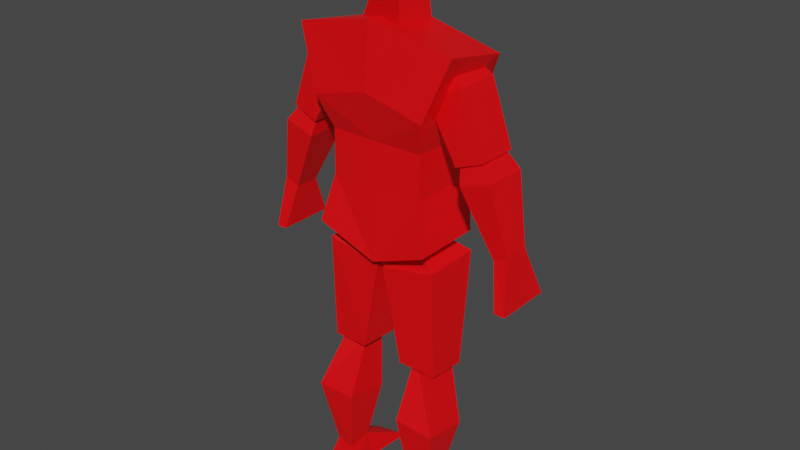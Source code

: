# Source: SimpleHuman.blend  (saved by Blender 3.4.6; exported with 4.5.12 LTS)
import bpy
from mathutils import Matrix  # noqa: F401  (used for matrix-valued properties, if any)

bpy.ops.wm.read_factory_settings(use_empty=True)
scene = bpy.context.scene
scene.name = 'Scene'

# ---- collections
col_collection = bpy.data.collections.new('Collection'); scene.collection.children.link(col_collection)

# ---- materials (node trees are filled in below, after node groups)
mat_material_001 = bpy.data.materials.new('Material.001')
mat_material_001.use_transparent_shadow = False

# ---- material node trees
mat_material_001.use_nodes = True; mat_material_001.node_tree.nodes.clear()
_N = mat_material_001.node_tree.nodes; _L = mat_material_001.node_tree.links
n0 = _N.new('ShaderNodeBsdfPrincipled'); n0.name = 'Principled BSDF'; n0.location = (10, 300)
n0.distribution = 'GGX'
n0.subsurface_method = 'RANDOM_WALK_SKIN'
n0.inputs[0].default_value = (1.0, 0.0, 0.002819, 1.0)
n0.inputs[3].default_value = 1.45
n0.inputs[27].default_value = (0.0, 0.0, 0.0, 1.0)
n0.inputs[28].default_value = 1.0
n1 = _N.new('ShaderNodeOutputMaterial'); n1.name = 'Material Output'; n1.location = (300, 300)
_L.new(n0.outputs[0], n1.inputs[0])
n1.is_active_output = True

# ---- world
world_world = bpy.data.worlds.new('World'); scene.world = world_world
world_world.use_nodes = True; world_world.node_tree.nodes.clear()
_N = world_world.node_tree.nodes; _L = world_world.node_tree.links
n0 = _N.new('ShaderNodeOutputWorld'); n0.name = 'World Output'; n0.location = (300, 300)
n1 = _N.new('ShaderNodeBackground'); n1.name = 'Background'; n1.location = (10, 300)
n1.inputs[0].default_value = (0.05088, 0.05088, 0.05088, 1.0)
_L.new(n1.outputs[0], n0.inputs[0])
n0.is_active_output = True
world_world.color = (0.05088, 0.05088, 0.05088)
world_world.use_sun_shadow = False
world_world.sun_shadow_jitter_overblur = 0.0

# ---- meshes
me_cube_001 = bpy.data.meshes.new('Cube.001')
me_cube_001.from_pydata([(-1.191, -0.8867, 2.919), (-1.639, -0.7301, 4.821), (-1.191, 0.6852, 2.93), (-1.639, 0.7479, 4.699), (-1.417, -0.3693, 4.672), (-0.9717, -0.3693, 4.584), (-0.9691, 0.5065, 4.397), (-1.604, 0.4702, 3.818), (-0.9745, -0.6671, 3.87), (-0.9745, 0.9518, 3.863), (-0.9691, -0.5065, 4.397), (-1.604, -0.4948, 3.818), (-0.9675, 0.9597, 3.435), (-1.674, 0.5065, 4.538), (-2.128, 0.4611, 3.917), (-0.9675, -0.6828, 3.417), (-1.184, -0.9495, 4.212), (-1.184, 1.03, 4.212), (-1.674, -0.5065, 4.538), (-2.128, -0.4472, 3.917), (0.0, 0.7113, 2.659), (0.0, 0.6082, 4.938), (0.0, -0.8103, 2.667), (0.0, -0.8444, 5.014), (0.0, -0.703, 3.872), (0.0, 1.107, 3.865), (0.0, 1.008, 3.414), (0.0, -0.7195, 3.395), (0.0, -1.0, 4.372), (0.0, 1.103, 4.372), (-0.9717, 0.3693, 4.584), (-1.417, 0.3693, 4.672), (-1.924, -0.3215, 4.013), (-1.59, -0.3215, 3.958), (-1.705, 0.5065, 3.656), (-2.321, 0.2831, 2.999), (-1.705, -0.5065, 3.656), (-2.321, -0.2887, 2.999), (-2.307, 0.5065, 3.754), (-2.608, 0.2831, 3.075), (-2.307, -0.5065, 3.754), (-2.608, -0.2887, 3.075), (-1.59, 0.3215, 3.958), (-1.924, 0.3215, 4.013), (-1.604, -0.4948, 3.818), (-0.7597, -0.3693, 2.875), (-0.3112, -0.2439, 2.831), (-0.06324, 0.7441, 2.588), (-0.4438, 0.4095, 1.543), (-0.06324, -0.5897, 2.577), (-0.4438, -0.5458, 1.572), (-1.189, 0.7441, 2.706), (-1.215, 0.3973, 1.52), (-1.189, -0.5897, 2.695), (-1.215, -0.4821, 1.548), (-0.3112, 0.2439, 2.831), (-0.7597, 0.3693, 2.875), (-1.036, -0.353, 1.607), (-0.6006, -0.2332, 1.619), (-0.5716, 0.1796, 0.9036), (-0.7674, -0.07615, 0.2863), (-0.5716, -0.8463, 0.9845), (-0.7674, -0.6503, 0.2625), (-1.405, 0.1796, 0.8925), (-1.158, -0.08774, 0.2972), (-1.405, -0.8463, 0.9734), (-1.158, -0.5897, 0.2733), (-0.6006, 0.2332, 1.619), (-1.036, 0.353, 1.607), (-1.318, -0.7296, -3.576e-06), (-0.6209, -0.7902, 0.001021), (-0.6761, -0.0271, 0.0002894), (-1.299, -0.03869, 0.003545), (-0.6387, 0.9495, 0.0369), (-1.192, 0.8063, 0.02331), (-0.5922, 1.03, 0.001233), (-1.214, 0.8872, 0.001375), (-2.722, -0.5023, 2.534), (-2.507, -0.5023, 2.538), (-2.507, 0.7737, 2.538), (-2.722, 0.7737, 2.534), (-0.2413, -0.2516, 5.334), (-0.4601, -0.6545, 4.753), (-0.2413, 0.5667, 5.206), (-0.4601, 0.4445, 4.698), (0.2413, -0.2516, 5.334), (0.4601, -0.6545, 4.753), (0.2413, 0.5667, 5.206), (0.4601, 0.4445, 4.698), (-0.4364, -0.4927, 5.393), (-0.4364, 0.8101, 5.482), (0.0, 0.7196, 5.056), (0.0, 0.4552, 5.793), (0.0, -0.4426, 5.133), (0.0, -0.3316, 5.774), (-0.3382, -0.3821, 5.228), (-0.3633, -0.2815, 5.697), (-0.3382, 0.7196, 5.15), (-0.3633, 0.4228, 5.714), (0.0, 0.8878, 5.535), (0.0, -0.5676, 5.435), (-0.4364, -0.4676, 5.566), (0.0, 0.753, 5.718), (0.0, -0.5395, 5.629), (-0.4224, 0.6894, 5.62), (-0.3849, 0.804, 5.278), (-0.3849, -0.3419, 5.287), (0.0, 1.0, 5.247), (0.0, -0.5114, 5.257)], [], [(16, 1, 3, 17), (30, 31, 4, 5), (13, 18, 4, 31), (28, 23, 1, 16), (37, 41, 77, 78), (21, 3, 1, 23), (27, 24, 8, 15), (7, 6, 10, 11), (14, 7, 11, 19), (15, 8, 9, 12), (0, 15, 12, 2), (6, 13, 31, 30), (35, 34, 36, 37), (22, 27, 15, 0), (24, 28, 16, 8), (11, 10, 18, 19), (10, 6, 30, 5), (8, 16, 17, 9), (9, 17, 29, 25), (14, 13, 6, 7), (38, 40, 32, 43), (2, 12, 26, 20), (12, 9, 25, 26), (19, 18, 13, 14), (42, 43, 32, 33), (2, 20, 22, 0), (18, 10, 5, 4), (17, 3, 21, 29), (34, 38, 43, 42), (37, 36, 40, 41), (36, 34, 42, 33), (39, 38, 34, 35), (41, 40, 38, 39), (40, 36, 33, 32), (55, 56, 45, 46), (51, 53, 45, 56), (48, 47, 49, 50), (52, 48, 50, 54), (47, 51, 56, 55), (50, 49, 53, 54), (49, 47, 55, 46), (52, 51, 47, 48), (54, 53, 51, 52), (53, 49, 46, 45), (67, 68, 57, 58), (63, 65, 57, 68), (60, 59, 61, 62), (62, 66, 69, 70), (59, 63, 68, 67), (62, 61, 65, 66), (61, 59, 67, 58), (64, 63, 59, 60), (66, 65, 63, 64), (65, 61, 58, 57), (72, 71, 70, 69), (60, 62, 70, 71), (66, 64, 72, 69), (72, 64, 74, 76), (74, 73, 75, 76), (60, 71, 75, 73), (71, 72, 76, 75), (64, 60, 73, 74), (80, 79, 78, 77), (35, 37, 78, 79), (41, 39, 80, 77), (39, 35, 79, 80), (81, 82, 84, 83), (83, 84, 88, 87), (87, 88, 86, 85), (85, 86, 82, 81), (83, 87, 85, 81), (88, 84, 82, 86), (102, 99, 90, 104), (92, 102, 104, 98), (90, 105, 106, 89), (96, 101, 103, 94), (98, 104, 101, 96), (105, 97, 95, 106), (93, 95, 97, 91), (101, 89, 100, 103), (104, 90, 89, 101), (99, 107, 105, 90), (89, 106, 108, 100), (107, 91, 97, 105), (96, 94, 92, 98), (106, 95, 93, 108)])
_uv = me_cube_001.uv_layers.new(name='UVMap')
_uv.uv.foreach_set('vector', [0.5625, 0.0, 0.625, 0.0, 0.625, 0.25, 0.5625, 0.25, 0.375, 0.75, 0.625, 0.75, 0.625, 1.0, 0.375, 1.0, 0.875, 0.75, 0.875, 0.5, 0.875, 0.5, 0.875, 0.75, 0.5625, 0.875, 0.625, 0.875, 0.625, 1.0, 0.5625, 1.0, 0.4587, 0.5, 0.4587, 0.75, 0.4587, 0.75, 0.4587, 0.5, 0.75, 0.5, 0.875, 0.5, 0.875, 0.75, 0.75, 0.75, 0.4375, 0.875, 0.5, 0.875, 0.5, 1.0, 0.4375, 1.0, 0.4587, 0.0, 0.625, 0.0, 0.625, 0.25, 0.4587, 0.25, 0.4156, 0.2241, 0.7174, 0.2241, 0.7174, 0.5259, 0.4156, 0.5259, 0.4375, 0.0, 0.5, 0.0, 0.5, 0.25, 0.4375, 0.25, 0.375, 0.0, 0.4375, 0.0, 0.4375, 0.25, 0.375, 0.25, 0.375, 0.75, 0.375, 0.5, 0.375, 0.5, 0.375, 0.75, 0.4587, 0.0, 0.625, 0.0, 0.625, 0.25, 0.4587, 0.25, 0.375, 0.875, 0.4375, 0.875, 0.4375, 1.0, 0.375, 1.0, 0.5, 0.875, 0.5625, 0.875, 0.5625, 1.0, 0.5, 1.0, 0.4587, 0.5, 0.625, 0.5, 0.625, 0.75, 0.4587, 0.75, 0.625, 0.25, 0.625, 0.0, 0.625, 0.0, 0.625, 0.25, 0.5, 0.0, 0.5625, 0.0, 0.5625, 0.25, 0.5, 0.25, 0.5, 0.25, 0.5625, 0.25, 0.5625, 0.375, 0.5, 0.375, 0.2087, 0.5, 0.375, 0.5, 0.375, 0.75, 0.2087, 0.75, 0.875, 0.75, 0.875, 0.5, 0.875, 0.5, 0.875, 0.75, 0.375, 0.25, 0.4375, 0.25, 0.4375, 0.375, 0.375, 0.375, 0.4375, 0.25, 0.5, 0.25, 0.5, 0.375, 0.4375, 0.375, 0.7087, 0.5, 0.875, 0.5, 0.875, 0.75, 0.7087, 0.75, 0.375, 0.75, 0.625, 0.75, 0.625, 1.0, 0.375, 1.0, 0.125, 0.5, 0.25, 0.5, 0.25, 0.75, 0.125, 0.75, 0.625, 0.75, 0.625, 0.5, 0.625, 0.5, 0.625, 0.75, 0.5625, 0.25, 0.625, 0.25, 0.625, 0.375, 0.5625, 0.375, 0.375, 0.75, 0.375, 0.5, 0.375, 0.5, 0.375, 0.75, 0.4587, 0.5, 0.625, 0.5, 0.625, 0.75, 0.4587, 0.75, 0.625, 0.25, 0.625, 0.0, 0.625, 0.0, 0.625, 0.25, 0.2087, 0.5, 0.375, 0.5, 0.375, 0.75, 0.2087, 0.75, 0.7087, 0.5, 0.875, 0.5, 0.875, 0.75, 0.7087, 0.75, 0.625, 0.75, 0.625, 0.5, 0.625, 0.5, 0.625, 0.75, 0.375, 0.75, 0.625, 0.75, 0.625, 1.0, 0.375, 1.0, 0.875, 0.75, 0.875, 0.5, 0.875, 0.5, 0.875, 0.75, 0.4587, 0.0, 0.625, 0.0, 0.625, 0.25, 0.4587, 0.25, 0.4156, 0.2241, 0.7174, 0.2241, 0.7174, 0.5259, 0.4156, 0.5259, 0.375, 0.75, 0.375, 0.5, 0.375, 0.5, 0.375, 0.75, 0.4587, 0.5, 0.625, 0.5, 0.625, 0.75, 0.4587, 0.75, 0.625, 0.25, 0.625, 0.0, 0.625, 0.0, 0.625, 0.25, 0.2087, 0.5, 0.375, 0.5, 0.375, 0.75, 0.2087, 0.75, 0.7087, 0.5, 0.875, 0.5, 0.875, 0.75, 0.7087, 0.75, 0.625, 0.75, 0.625, 0.5, 0.625, 0.5, 0.625, 0.75, 0.375, 0.75, 0.625, 0.75, 0.625, 1.0, 0.375, 1.0, 0.875, 0.75, 0.875, 0.5, 0.875, 0.5, 0.875, 0.75, 0.4587, 0.0, 0.625, 0.0, 0.625, 0.25, 0.4587, 0.25, 0.4587, 0.5, 0.4587, 0.75, 0.4587, 0.75, 0.4587, 0.5, 0.375, 0.75, 0.375, 0.5, 0.375, 0.5, 0.375, 0.75, 0.4587, 0.5, 0.625, 0.5, 0.625, 0.75, 0.4587, 0.75, 0.625, 0.25, 0.625, 0.0, 0.625, 0.0, 0.625, 0.25, 0.2087, 0.5, 0.375, 0.5, 0.375, 0.75, 0.2087, 0.75, 0.7087, 0.5, 0.875, 0.5, 0.875, 0.75, 0.7087, 0.75, 0.625, 0.75, 0.625, 0.5, 0.625, 0.5, 0.625, 0.75, 0.4156, 0.2241, 0.7174, 0.2241, 0.7174, 0.5259, 0.4156, 0.5259, 0.4587, 0.0, 0.4587, 0.25, 0.4587, 0.25, 0.4587, 0.0, 0.7087, 0.5, 0.7087, 0.75, 0.7087, 0.75, 0.7087, 0.5, 0.7087, 0.75, 0.7087, 0.75, 0.7087, 0.75, 0.7087, 0.75, 0.2087, 0.5, 0.2087, 0.75, 0.2087, 0.75, 0.2087, 0.5, 0.4587, 0.0, 0.4587, 0.0, 0.4587, 0.0, 0.4587, 0.0, 0.7174, 0.2241, 0.4156, 0.2241, 0.4156, 0.2241, 0.7174, 0.2241, 0.2087, 0.5, 0.2087, 0.75, 0.2087, 0.75, 0.2087, 0.5, 0.4156, 0.2241, 0.7174, 0.2241, 0.7174, 0.5259, 0.4156, 0.5259, 0.4587, 0.0, 0.4587, 0.25, 0.4587, 0.25, 0.4587, 0.0, 0.7087, 0.5, 0.7087, 0.75, 0.7087, 0.75, 0.7087, 0.5, 0.2087, 0.5, 0.2087, 0.75, 0.2087, 0.75, 0.2087, 0.5, 0.375, 0.0, 0.625, 0.0, 0.625, 0.25, 0.375, 0.25, 0.375, 0.25, 0.625, 0.25, 0.625, 0.5, 0.375, 0.5, 0.375, 0.5, 0.625, 0.5, 0.625, 0.75, 0.375, 0.75, 0.375, 0.75, 0.625, 0.75, 0.625, 1.0, 0.375, 1.0, 0.125, 0.5, 0.375, 0.5, 0.375, 0.75, 0.125, 0.75, 0.625, 0.5, 0.875, 0.5, 0.875, 0.75, 0.625, 0.75, 0.4375, 0.875, 0.5, 0.875, 0.5, 1.0, 0.4375, 1.0, 0.375, 0.875, 0.4375, 0.875, 0.4375, 1.0, 0.375, 1.0, 0.5, 0.0, 0.5625, 0.0, 0.5625, 0.25, 0.5, 0.25, 0.375, 0.25, 0.4375, 0.25, 0.4375, 0.375, 0.375, 0.375, 0.375, 0.0, 0.4375, 0.0, 0.4375, 0.25, 0.375, 0.25, 0.5625, 0.0, 0.625, 0.0, 0.625, 0.25, 0.5625, 0.25, 0.75, 0.5, 0.875, 0.5, 0.875, 0.75, 0.75, 0.75, 0.4375, 0.25, 0.5, 0.25, 0.5, 0.375, 0.4375, 0.375, 0.4375, 0.0, 0.5, 0.0, 0.5, 0.25, 0.4375, 0.25, 0.5, 0.875, 0.5625, 0.875, 0.5625, 1.0, 0.5, 1.0, 0.5, 0.25, 0.5625, 0.25, 0.5625, 0.375, 0.5, 0.375, 0.5625, 0.875, 0.625, 0.875, 0.625, 1.0, 0.5625, 1.0, 0.125, 0.5, 0.25, 0.5, 0.25, 0.75, 0.125, 0.75, 0.5625, 0.25, 0.625, 0.25, 0.625, 0.375, 0.5625, 0.375])
me_cube_001.materials.append(mat_material_001)
me_cube_001.update()
arm_armature = bpy.data.armatures.new('Armature')  # bones are not reproduced

# ---- objects
ob_empty = bpy.data.objects.new('Empty', None)
ob_empty_001 = bpy.data.objects.new('Empty.001', None)
ob_cube = bpy.data.objects.new('Cube', me_cube_001)
ob_armature = bpy.data.objects.new('Armature', arm_armature)
ob_empty_002 = bpy.data.objects.new('Empty.002', None)

# ---- transforms, parenting, visibility, modifiers, constraints
ob_empty.location = (2.731, -4.772, 2.92)
ob_empty.rotation_euler = (1.571, -0.0, 0.0)
ob_empty.scale = (1.732, 1.732, 1.732)
ob_empty.empty_display_type = 'IMAGE'
ob_empty.empty_display_size = 5.0
ob_empty_001.location = (-4.957, -0.3137, 2.92)
ob_empty_001.rotation_euler = (1.571, -0.0, 4.712)
ob_empty_001.scale = (1.732, 1.732, 1.732)
ob_empty_001.empty_display_type = 'IMAGE'
ob_empty_001.empty_display_size = 5.0
ob_cube.parent = ob_armature
ob_cube.matrix_parent_inverse = Matrix(((0.4614, -0.0, 0.0, -0.0), (-0.0, 0.4614, -0.0, 0.0), (0.0, -0.0, 0.4614, 1.1e-07), (-0.0, 0.0, -0.0, 1.0)))
ob_cube.location = (0.0, 0.0, 0.0)
ob_cube.scale = (0.5164, 0.4604, 1.0)
_vg = ob_cube.vertex_groups.new(name='Body')
_vg.add([0, 1, 2, 3, 8, 9, 12, 15, 16, 17, 20, 21, 22, 23, 24, 25, 26, 27, 28, 29], 1.0, 'REPLACE')
_vg = ob_cube.vertex_groups.new(name='Head')
_vg.add([81, 82, 83, 84, 85, 86, 87, 88, 89, 90, 91, 92, 93, 94, 95, 96, 97, 98, 99, 100, 101, 102, 103, 104, 105, 106, 107, 108], 1.0, 'REPLACE')
_vg = ob_cube.vertex_groups.new(name='UpperArm.L')
_vg.add([4, 5, 6, 7, 10, 11, 13, 14, 18, 19, 30, 31], 1.0, 'REPLACE')
_vg = ob_cube.vertex_groups.new(name='LowerArm.L')
_vg.add([32, 33, 34, 35, 36, 37, 38, 39, 40, 41, 42, 43], 1.0, 'REPLACE')
_vg = ob_cube.vertex_groups.new(name='Hand.L')
_vg.add([77, 78, 79, 80], 1.0, 'REPLACE')
_vg = ob_cube.vertex_groups.new(name='UpperLeg.L')
_vg.add([45, 46, 47, 48, 49, 50, 51, 52, 53, 54, 55, 56], 1.0, 'REPLACE')
_vg = ob_cube.vertex_groups.new(name='LowerLeg.L')
_vg.add([57, 58, 59, 60, 61, 62, 63, 64, 65, 66, 67, 68], 1.0, 'REPLACE')
_vg = ob_cube.vertex_groups.new(name='Foot.L')
_vg.add([69, 70, 71, 72, 73, 74, 75, 76], 1.0, 'REPLACE')
_vg = ob_cube.vertex_groups.new(name='UpperArm.R')
_vg = ob_cube.vertex_groups.new(name='LowerArm.R')
_vg = ob_cube.vertex_groups.new(name='Hand.R')
_vg = ob_cube.vertex_groups.new(name='UpperLeg.R')
_vg = ob_cube.vertex_groups.new(name='LowerLeg.R')
_vg = ob_cube.vertex_groups.new(name='Foot.R')
_vg = ob_cube.vertex_groups.new(name='IKLegTarget.L')
_vg = ob_cube.vertex_groups.new(name='IKLegTarget.R')
_m = ob_cube.modifiers.new('Mirror', 'MIRROR')
_m.use_clip = True
_m = ob_cube.modifiers.new('Armature', 'ARMATURE')
_m.object = ob_armature
ob_armature.location = (0.0, 0.0, -2.384e-07)
ob_armature.scale = (2.167, 2.167, 2.167)
ob_empty_002.location = (-4.493, 0.0, 3.448)
ob_empty_002.rotation_euler = (1.571, -0.0, 1.571)
ob_empty_002.scale = (2.449, 2.449, 2.449)
ob_empty_002.empty_display_type = 'IMAGE'
ob_empty_002.empty_display_size = 5.0

# ---- collection membership
col_collection.objects.link(ob_empty)
col_collection.objects.link(ob_empty_001)
col_collection.objects.link(ob_cube)
col_collection.objects.link(ob_armature)
col_collection.objects.link(ob_empty_002)

# ---- scene / render settings (as saved in the file)
scene.frame_start = 0; scene.frame_end = 39; scene.frame_set(32)
scene.render.engine = 'BLENDER_EEVEE_NEXT'
scene.cycles.sampling_pattern = 'TABULATED_SOBOL'
scene.cycles.use_light_tree = False
scene.view_settings.view_transform = 'Filmic'
bpy.context.view_layer.update()

# ---- added for rendering (the .blend has no active camera and no usable light): camera, sun
cam_auto = bpy.data.cameras.new('AutoCamera')
cam_auto.lens = 50.0
cam_auto.sensor_width = 36.0
cam_auto.clip_end = 1000.0
ob_auto_camera = bpy.data.objects.new('AutoCamera', cam_auto)
scene.collection.objects.link(ob_auto_camera)
ob_auto_camera.location = (6.02457, -7.20479, 7.71594)
ob_auto_camera.rotation_euler = (1.09748, -7.21219e-08, 0.694738)
scene.camera = ob_auto_camera
light_auto_sun = bpy.data.lights.new('AutoSun', 'SUN')
light_auto_sun.energy = 3.0
light_auto_sun.angle = 0.0523599
ob_auto_sun = bpy.data.objects.new('AutoSun', light_auto_sun)
scene.collection.objects.link(ob_auto_sun)
ob_auto_sun.rotation_euler = (0.872665, 0.174533, 0.523599)
bpy.context.view_layer.update()
